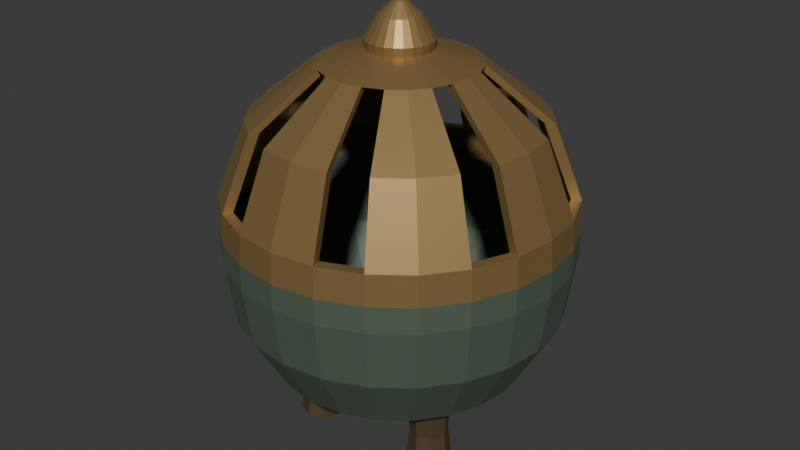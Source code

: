 # Source: source.blend  (saved by Blender 4.3.34; exported with 4.5.12 LTS)
import bpy
from mathutils import Matrix  # noqa: F401  (used for matrix-valued properties, if any)

bpy.ops.wm.read_factory_settings(use_empty=True)
scene = bpy.context.scene
scene.name = 'Scene'

# ---- collections
col_collection = bpy.data.collections.new('Collection'); scene.collection.children.link(col_collection)

# ---- materials (node trees are filled in below, after node groups)
mat_darkpatinatedbowl = bpy.data.materials.new('DarkPatinatedBowl')
mat_darkpatinatedbowl.diffuse_color = (0.12, 0.16, 0.12, 1.0)
mat_mutedbronzepiercedlid = bpy.data.materials.new('MutedBronzePiercedLid')
mat_mutedbronzepiercedlid.diffuse_color = (0.39, 0.255, 0.1, 1.0)
mat_darkbronzefeet = bpy.data.materials.new('DarkBronzeFeet')
mat_darkbronzefeet.diffuse_color = (0.14, 0.095, 0.048, 1.0)

# ---- material node trees
mat_darkpatinatedbowl.use_nodes = True; mat_darkpatinatedbowl.node_tree.nodes.clear()
_N = mat_darkpatinatedbowl.node_tree.nodes; _L = mat_darkpatinatedbowl.node_tree.links
n0 = _N.new('ShaderNodeBsdfPrincipled'); n0.name = 'Principled BSDF'; n0.location = (10, 300)
n0.inputs[0].default_value = (0.12, 0.16, 0.12, 1.0)
n0.inputs[1].default_value = 0.4
n0.inputs[2].default_value = 0.66
n1 = _N.new('ShaderNodeOutputMaterial'); n1.name = 'Material Output'; n1.location = (300, 300)
_L.new(n0.outputs[0], n1.inputs[0])
n1.is_active_output = True
mat_mutedbronzepiercedlid.use_nodes = True; mat_mutedbronzepiercedlid.node_tree.nodes.clear()
_N = mat_mutedbronzepiercedlid.node_tree.nodes; _L = mat_mutedbronzepiercedlid.node_tree.links
n0 = _N.new('ShaderNodeBsdfPrincipled'); n0.name = 'Principled BSDF'; n0.location = (10, 300)
n0.inputs[0].default_value = (0.39, 0.255, 0.1, 1.0)
n0.inputs[1].default_value = 0.6
n0.inputs[2].default_value = 0.48
n1 = _N.new('ShaderNodeOutputMaterial'); n1.name = 'Material Output'; n1.location = (300, 300)
_L.new(n0.outputs[0], n1.inputs[0])
n1.is_active_output = True
mat_darkbronzefeet.use_nodes = True; mat_darkbronzefeet.node_tree.nodes.clear()
_N = mat_darkbronzefeet.node_tree.nodes; _L = mat_darkbronzefeet.node_tree.links
n0 = _N.new('ShaderNodeBsdfPrincipled'); n0.name = 'Principled BSDF'; n0.location = (10, 300)
n0.inputs[0].default_value = (0.14, 0.095, 0.048, 1.0)
n0.inputs[1].default_value = 0.5
n0.inputs[2].default_value = 0.59
n1 = _N.new('ShaderNodeOutputMaterial'); n1.name = 'Material Output'; n1.location = (300, 300)
_L.new(n0.outputs[0], n1.inputs[0])
n1.is_active_output = True

# ---- world
world_world = bpy.data.worlds.new('World'); scene.world = world_world
world_world.use_nodes = True; world_world.node_tree.nodes.clear()
_N = world_world.node_tree.nodes; _L = world_world.node_tree.links
n0 = _N.new('ShaderNodeOutputWorld'); n0.name = 'World Output'; n0.location = (300, 300)
n1 = _N.new('ShaderNodeBackground'); n1.name = 'Background'; n1.location = (10, 300)
n1.inputs[0].default_value = (0.05088, 0.05088, 0.05088, 1.0)
_L.new(n1.outputs[0], n0.inputs[0])
n0.is_active_output = True
world_world.color = (0.05088, 0.05088, 0.05088)
world_world.sun_shadow_jitter_overblur = 0.0

# ---- meshes
me_wholedeepclosedbottomherbbowl = bpy.data.meshes.new('WholeDeepClosedBottomHerbBowl')
me_wholedeepclosedbottomherbbowl.from_pydata([(0.1, 0.0, 0.065), (0.09659, 0.02588, 0.065), (0.0866, 0.05, 0.065), (0.07071, 0.07071, 0.065), (0.05, 0.0866, 0.065), (0.02588, 0.09659, 0.065), (0.0, 0.1, 0.065), (-0.02588, 0.09659, 0.065), (-0.05, 0.0866, 0.065), (-0.07071, 0.07071, 0.065), (-0.0866, 0.05, 0.065), (-0.09659, 0.02588, 0.065), (-0.1, 0.0, 0.065), (-0.09659, -0.02588, 0.065), (-0.0866, -0.05, 0.065), (-0.07071, -0.07071, 0.065), (-0.05, -0.0866, 0.065), (-0.02588, -0.09659, 0.065), (0.0, -0.1, 0.065), (0.02588, -0.09659, 0.065), (0.05, -0.0866, 0.065), (0.07071, -0.07071, 0.065), (0.0866, -0.05, 0.065), (0.09659, -0.02588, 0.065), (0.15, 0.0, 0.1), (0.1449, 0.03882, 0.1), (0.1299, 0.075, 0.1), (0.1061, 0.1061, 0.1), (0.075, 0.1299, 0.1), (0.03882, 0.1449, 0.1), (0.0, 0.15, 0.1), (-0.03882, 0.1449, 0.1), (-0.075, 0.1299, 0.1), (-0.1061, 0.1061, 0.1), (-0.1299, 0.075, 0.1), (-0.1449, 0.03882, 0.1), (-0.15, 0.0, 0.1), (-0.1449, -0.03882, 0.1), (-0.1299, -0.075, 0.1), (-0.1061, -0.1061, 0.1), (-0.075, -0.1299, 0.1), (-0.03882, -0.1449, 0.1), (0.0, -0.15, 0.1), (0.03882, -0.1449, 0.1), (0.075, -0.1299, 0.1), (0.1061, -0.1061, 0.1), (0.1299, -0.075, 0.1), (0.1449, -0.03882, 0.1), (0.19, 0.0, 0.17), (0.1835, 0.04918, 0.17), (0.1645, 0.095, 0.17), (0.1344, 0.1344, 0.17), (0.095, 0.1645, 0.17), (0.04918, 0.1835, 0.17), (0.0, 0.19, 0.17), (-0.04918, 0.1835, 0.17), (-0.095, 0.1645, 0.17), (-0.1344, 0.1344, 0.17), (-0.1645, 0.095, 0.17), (-0.1835, 0.04918, 0.17), (-0.19, 0.0, 0.17), (-0.1835, -0.04918, 0.17), (-0.1645, -0.095, 0.17), (-0.1344, -0.1344, 0.17), (-0.095, -0.1645, 0.17), (-0.04918, -0.1835, 0.17), (0.0, -0.19, 0.17), (0.04918, -0.1835, 0.17), (0.095, -0.1645, 0.17), (0.1344, -0.1344, 0.17), (0.1645, -0.095, 0.17), (0.1835, -0.04918, 0.17), (0.2, 0.0, 0.24), (0.1932, 0.05176, 0.24), (0.1732, 0.1, 0.24), (0.1414, 0.1414, 0.24), (0.1, 0.1732, 0.24), (0.05176, 0.1932, 0.24), (0.0, 0.2, 0.24), (-0.05176, 0.1932, 0.24), (-0.1, 0.1732, 0.24), (-0.1414, 0.1414, 0.24), (-0.1732, 0.1, 0.24), (-0.1932, 0.05176, 0.24), (-0.2, 0.0, 0.24), (-0.1932, -0.05176, 0.24), (-0.1732, -0.1, 0.24), (-0.1414, -0.1414, 0.24), (-0.1, -0.1732, 0.24), (-0.05176, -0.1932, 0.24), (0.0, -0.2, 0.24), (0.05176, -0.1932, 0.24), (0.1, -0.1732, 0.24), (0.1414, -0.1414, 0.24), (0.1732, -0.1, 0.24), (0.1932, -0.05176, 0.24), (0.2, 0.0, 0.27), (0.1932, 0.05176, 0.27), (0.1732, 0.1, 0.27), (0.1414, 0.1414, 0.27), (0.1, 0.1732, 0.27), (0.05176, 0.1932, 0.27), (0.0, 0.2, 0.27), (-0.05176, 0.1932, 0.27), (-0.1, 0.1732, 0.27), (-0.1414, 0.1414, 0.27), (-0.1732, 0.1, 0.27), (-0.1932, 0.05176, 0.27), (-0.2, 0.0, 0.27), (-0.1932, -0.05176, 0.27), (-0.1732, -0.1, 0.27), (-0.1414, -0.1414, 0.27), (-0.1, -0.1732, 0.27), (-0.05176, -0.1932, 0.27), (0.0, -0.2, 0.27), (0.05176, -0.1932, 0.27), (0.1, -0.1732, 0.27), (0.1414, -0.1414, 0.27), (0.1732, -0.1, 0.27), (0.1932, -0.05176, 0.27), (0.182, 0.0, 0.27), (0.1758, 0.04711, 0.27), (0.1576, 0.091, 0.27), (0.1287, 0.1287, 0.27), (0.091, 0.1576, 0.27), (0.04711, 0.1758, 0.27), (0.0, 0.182, 0.27), (-0.04711, 0.1758, 0.27), (-0.091, 0.1576, 0.27), (-0.1287, 0.1287, 0.27), (-0.1576, 0.091, 0.27), (-0.1758, 0.04711, 0.27), (-0.182, 0.0, 0.27), (-0.1758, -0.04711, 0.27), (-0.1576, -0.091, 0.27), (-0.1287, -0.1287, 0.27), (-0.091, -0.1576, 0.27), (-0.04711, -0.1758, 0.27), (0.0, -0.182, 0.27), (0.04711, -0.1758, 0.27), (0.091, -0.1576, 0.27), (0.1287, -0.1287, 0.27), (0.1576, -0.091, 0.27), (0.1758, -0.04711, 0.27), (0.182, 0.0, 0.245), (0.1758, 0.04711, 0.245), (0.1576, 0.091, 0.245), (0.1287, 0.1287, 0.245), (0.091, 0.1576, 0.245), (0.04711, 0.1758, 0.245), (0.0, 0.182, 0.245), (-0.04711, 0.1758, 0.245), (-0.091, 0.1576, 0.245), (-0.1287, 0.1287, 0.245), (-0.1576, 0.091, 0.245), (-0.1758, 0.04711, 0.245), (-0.182, 0.0, 0.245), (-0.1758, -0.04711, 0.245), (-0.1576, -0.091, 0.245), (-0.1287, -0.1287, 0.245), (-0.091, -0.1576, 0.245), (-0.04711, -0.1758, 0.245), (0.0, -0.182, 0.245), (0.04711, -0.1758, 0.245), (0.091, -0.1576, 0.245), (0.1287, -0.1287, 0.245), (0.1576, -0.091, 0.245), (0.1758, -0.04711, 0.245), (0.171, 0.0, 0.18), (0.1652, 0.04426, 0.18), (0.1481, 0.0855, 0.18), (0.1209, 0.1209, 0.18), (0.0855, 0.1481, 0.18), (0.04426, 0.1652, 0.18), (0.0, 0.171, 0.18), (-0.04426, 0.1652, 0.18), (-0.0855, 0.1481, 0.18), (-0.1209, 0.1209, 0.18), (-0.1481, 0.0855, 0.18), (-0.1652, 0.04426, 0.18), (-0.171, 0.0, 0.18), (-0.1652, -0.04426, 0.18), (-0.1481, -0.0855, 0.18), (-0.1209, -0.1209, 0.18), (-0.0855, -0.1481, 0.18), (-0.04426, -0.1652, 0.18), (0.0, -0.171, 0.18), (0.04426, -0.1652, 0.18), (0.0855, -0.1481, 0.18), (0.1209, -0.1209, 0.18), (0.1481, -0.0855, 0.18), (0.1652, -0.04426, 0.18), (0.132, 0.0, 0.12), (0.1275, 0.03416, 0.12), (0.1143, 0.066, 0.12), (0.09334, 0.09334, 0.12), (0.066, 0.1143, 0.12), (0.03416, 0.1275, 0.12), (0.0, 0.132, 0.12), (-0.03416, 0.1275, 0.12), (-0.066, 0.1143, 0.12), (-0.09334, 0.09334, 0.12), (-0.1143, 0.066, 0.12), (-0.1275, 0.03416, 0.12), (-0.132, 0.0, 0.12), (-0.1275, -0.03416, 0.12), (-0.1143, -0.066, 0.12), (-0.09334, -0.09334, 0.12), (-0.066, -0.1143, 0.12), (-0.03416, -0.1275, 0.12), (0.0, -0.132, 0.12), (0.03416, -0.1275, 0.12), (0.066, -0.1143, 0.12), (0.09334, -0.09334, 0.12), (0.1143, -0.066, 0.12), (0.1275, -0.03416, 0.12), (0.09, 0.0, 0.09), (0.08693, 0.02329, 0.09), (0.07794, 0.045, 0.09), (0.06364, 0.06364, 0.09), (0.045, 0.07794, 0.09), (0.02329, 0.08693, 0.09), (0.0, 0.09, 0.09), (-0.02329, 0.08693, 0.09), (-0.045, 0.07794, 0.09), (-0.06364, 0.06364, 0.09), (-0.07794, 0.045, 0.09), (-0.08693, 0.02329, 0.09), (-0.09, 0.0, 0.09), (-0.08693, -0.02329, 0.09), (-0.07794, -0.045, 0.09), (-0.06364, -0.06364, 0.09), (-0.045, -0.07794, 0.09), (-0.02329, -0.08693, 0.09), (0.0, -0.09, 0.09), (0.02329, -0.08693, 0.09), (0.045, -0.07794, 0.09), (0.06364, -0.06364, 0.09), (0.07794, -0.045, 0.09), (0.08693, -0.02329, 0.09)], [], [(23, 22, 21, 20, 19, 18, 17, 16, 15, 14, 13, 12, 11, 10, 9, 8, 7, 6, 5, 4, 3, 2, 1, 0), (216, 217, 218, 219, 220, 221, 222, 223, 224, 225, 226, 227, 228, 229, 230, 231, 232, 233, 234, 235, 236, 237, 238, 239), (0, 1, 25, 24), (1, 2, 26, 25), (2, 3, 27, 26), (3, 4, 28, 27), (4, 5, 29, 28), (5, 6, 30, 29), (6, 7, 31, 30), (7, 8, 32, 31), (8, 9, 33, 32), (9, 10, 34, 33), (10, 11, 35, 34), (11, 12, 36, 35), (12, 13, 37, 36), (13, 14, 38, 37), (14, 15, 39, 38), (15, 16, 40, 39), (16, 17, 41, 40), (17, 18, 42, 41), (18, 19, 43, 42), (19, 20, 44, 43), (20, 21, 45, 44), (21, 22, 46, 45), (22, 23, 47, 46), (23, 0, 24, 47), (24, 25, 49, 48), (25, 26, 50, 49), (26, 27, 51, 50), (27, 28, 52, 51), (28, 29, 53, 52), (29, 30, 54, 53), (30, 31, 55, 54), (31, 32, 56, 55), (32, 33, 57, 56), (33, 34, 58, 57), (34, 35, 59, 58), (35, 36, 60, 59), (36, 37, 61, 60), (37, 38, 62, 61), (38, 39, 63, 62), (39, 40, 64, 63), (40, 41, 65, 64), (41, 42, 66, 65), (42, 43, 67, 66), (43, 44, 68, 67), (44, 45, 69, 68), (45, 46, 70, 69), (46, 47, 71, 70), (47, 24, 48, 71), (48, 49, 73, 72), (49, 50, 74, 73), (50, 51, 75, 74), (51, 52, 76, 75), (52, 53, 77, 76), (53, 54, 78, 77), (54, 55, 79, 78), (55, 56, 80, 79), (56, 57, 81, 80), (57, 58, 82, 81), (58, 59, 83, 82), (59, 60, 84, 83), (60, 61, 85, 84), (61, 62, 86, 85), (62, 63, 87, 86), (63, 64, 88, 87), (64, 65, 89, 88), (65, 66, 90, 89), (66, 67, 91, 90), (67, 68, 92, 91), (68, 69, 93, 92), (69, 70, 94, 93), (70, 71, 95, 94), (71, 48, 72, 95), (72, 73, 97, 96), (73, 74, 98, 97), (74, 75, 99, 98), (75, 76, 100, 99), (76, 77, 101, 100), (77, 78, 102, 101), (78, 79, 103, 102), (79, 80, 104, 103), (80, 81, 105, 104), (81, 82, 106, 105), (82, 83, 107, 106), (83, 84, 108, 107), (84, 85, 109, 108), (85, 86, 110, 109), (86, 87, 111, 110), (87, 88, 112, 111), (88, 89, 113, 112), (89, 90, 114, 113), (90, 91, 115, 114), (91, 92, 116, 115), (92, 93, 117, 116), (93, 94, 118, 117), (94, 95, 119, 118), (95, 72, 96, 119), (96, 97, 121, 120), (97, 98, 122, 121), (98, 99, 123, 122), (99, 100, 124, 123), (100, 101, 125, 124), (101, 102, 126, 125), (102, 103, 127, 126), (103, 104, 128, 127), (104, 105, 129, 128), (105, 106, 130, 129), (106, 107, 131, 130), (107, 108, 132, 131), (108, 109, 133, 132), (109, 110, 134, 133), (110, 111, 135, 134), (111, 112, 136, 135), (112, 113, 137, 136), (113, 114, 138, 137), (114, 115, 139, 138), (115, 116, 140, 139), (116, 117, 141, 140), (117, 118, 142, 141), (118, 119, 143, 142), (119, 96, 120, 143), (120, 121, 145, 144), (121, 122, 146, 145), (122, 123, 147, 146), (123, 124, 148, 147), (124, 125, 149, 148), (125, 126, 150, 149), (126, 127, 151, 150), (127, 128, 152, 151), (128, 129, 153, 152), (129, 130, 154, 153), (130, 131, 155, 154), (131, 132, 156, 155), (132, 133, 157, 156), (133, 134, 158, 157), (134, 135, 159, 158), (135, 136, 160, 159), (136, 137, 161, 160), (137, 138, 162, 161), (138, 139, 163, 162), (139, 140, 164, 163), (140, 141, 165, 164), (141, 142, 166, 165), (142, 143, 167, 166), (143, 120, 144, 167), (144, 145, 169, 168), (145, 146, 170, 169), (146, 147, 171, 170), (147, 148, 172, 171), (148, 149, 173, 172), (149, 150, 174, 173), (150, 151, 175, 174), (151, 152, 176, 175), (152, 153, 177, 176), (153, 154, 178, 177), (154, 155, 179, 178), (155, 156, 180, 179), (156, 157, 181, 180), (157, 158, 182, 181), (158, 159, 183, 182), (159, 160, 184, 183), (160, 161, 185, 184), (161, 162, 186, 185), (162, 163, 187, 186), (163, 164, 188, 187), (164, 165, 189, 188), (165, 166, 190, 189), (166, 167, 191, 190), (167, 144, 168, 191), (168, 169, 193, 192), (169, 170, 194, 193), (170, 171, 195, 194), (171, 172, 196, 195), (172, 173, 197, 196), (173, 174, 198, 197), (174, 175, 199, 198), (175, 176, 200, 199), (176, 177, 201, 200), (177, 178, 202, 201), (178, 179, 203, 202), (179, 180, 204, 203), (180, 181, 205, 204), (181, 182, 206, 205), (182, 183, 207, 206), (183, 184, 208, 207), (184, 185, 209, 208), (185, 186, 210, 209), (186, 187, 211, 210), (187, 188, 212, 211), (188, 189, 213, 212), (189, 190, 214, 213), (190, 191, 215, 214), (191, 168, 192, 215), (192, 193, 217, 216), (193, 194, 218, 217), (194, 195, 219, 218), (195, 196, 220, 219), (196, 197, 221, 220), (197, 198, 222, 221), (198, 199, 223, 222), (199, 200, 224, 223), (200, 201, 225, 224), (201, 202, 226, 225), (202, 203, 227, 226), (203, 204, 228, 227), (204, 205, 229, 228), (205, 206, 230, 229), (206, 207, 231, 230), (207, 208, 232, 231), (208, 209, 233, 232), (209, 210, 234, 233), (210, 211, 235, 234), (211, 212, 236, 235), (212, 213, 237, 236), (213, 214, 238, 237), (214, 215, 239, 238), (215, 192, 216, 239)])
me_wholedeepclosedbottomherbbowl.materials.append(mat_darkpatinatedbowl)
me_wholedeepclosedbottomherbbowl.materials.append(mat_mutedbronzepiercedlid)
me_wholedeepclosedbottomherbbowl.materials.append(mat_darkbronzefeet)
me_wholedeepclosedbottomherbbowl.update()
me_wholeeightventdomedlid = bpy.data.meshes.new('WholeEightVentDomedLid')
me_wholeeightventdomedlid.from_pydata([(0.2, 0.0, 0.27), (0.1932, 0.05176, 0.27), (0.1732, 0.1, 0.27), (0.1414, 0.1414, 0.27), (0.1, 0.1732, 0.27), (0.05176, 0.1932, 0.27), (0.0, 0.2, 0.27), (-0.05176, 0.1932, 0.27), (-0.1, 0.1732, 0.27), (-0.1414, 0.1414, 0.27), (-0.1732, 0.1, 0.27), (-0.1932, 0.05176, 0.27), (-0.2, 0.0, 0.27), (-0.1932, -0.05176, 0.27), (-0.1732, -0.1, 0.27), (-0.1414, -0.1414, 0.27), (-0.1, -0.1732, 0.27), (-0.05176, -0.1932, 0.27), (0.0, -0.2, 0.27), (0.05176, -0.1932, 0.27), (0.1, -0.1732, 0.27), (0.1414, -0.1414, 0.27), (0.1732, -0.1, 0.27), (0.1932, -0.05176, 0.27), (0.198, 0.0, 0.305), (0.1913, 0.05125, 0.305), (0.1715, 0.099, 0.305), (0.14, 0.14, 0.305), (0.099, 0.1715, 0.305), (0.05125, 0.1913, 0.305), (0.0, 0.198, 0.305), (-0.05125, 0.1913, 0.305), (-0.099, 0.1715, 0.305), (-0.14, 0.14, 0.305), (-0.1715, 0.099, 0.305), (-0.1913, 0.05125, 0.305), (-0.198, 0.0, 0.305), (-0.1913, -0.05125, 0.305), (-0.1715, -0.099, 0.305), (-0.14, -0.14, 0.305), (-0.099, -0.1715, 0.305), (-0.05125, -0.1913, 0.305), (0.0, -0.198, 0.305), (0.05125, -0.1913, 0.305), (0.099, -0.1715, 0.305), (0.14, -0.14, 0.305), (0.1715, -0.099, 0.305), (0.1913, -0.05125, 0.305), (0.165, 0.0, 0.39), (0.1594, 0.04271, 0.39), (0.1429, 0.0825, 0.39), (0.1167, 0.1167, 0.39), (0.0825, 0.1429, 0.39), (0.04271, 0.1594, 0.39), (0.0, 0.165, 0.39), (-0.04271, 0.1594, 0.39), (-0.0825, 0.1429, 0.39), (-0.1167, 0.1167, 0.39), (-0.1429, 0.0825, 0.39), (-0.1594, 0.04271, 0.39), (-0.165, 0.0, 0.39), (-0.1594, -0.04271, 0.39), (-0.1429, -0.0825, 0.39), (-0.1167, -0.1167, 0.39), (-0.0825, -0.1429, 0.39), (-0.04271, -0.1594, 0.39), (0.0, -0.165, 0.39), (0.04271, -0.1594, 0.39), (0.0825, -0.1429, 0.39), (0.1167, -0.1167, 0.39), (0.1429, -0.0825, 0.39), (0.1594, -0.04271, 0.39), (0.09, 0.0, 0.45), (0.08693, 0.02329, 0.45), (0.07794, 0.045, 0.45), (0.06364, 0.06364, 0.45), (0.045, 0.07794, 0.45), (0.02329, 0.08693, 0.45), (0.0, 0.09, 0.45), (-0.02329, 0.08693, 0.45), (-0.045, 0.07794, 0.45), (-0.06364, 0.06364, 0.45), (-0.07794, 0.045, 0.45), (-0.08693, 0.02329, 0.45), (-0.09, 0.0, 0.45), (-0.08693, -0.02329, 0.45), (-0.07794, -0.045, 0.45), (-0.06364, -0.06364, 0.45), (-0.045, -0.07794, 0.45), (-0.02329, -0.08693, 0.45), (0.0, -0.09, 0.45), (0.02329, -0.08693, 0.45), (0.045, -0.07794, 0.45), (0.06364, -0.06364, 0.45), (0.07794, -0.045, 0.45), (0.08693, -0.02329, 0.45), (0.035, 0.0, 0.465), (0.03381, 0.009059, 0.465), (0.03031, 0.0175, 0.465), (0.02475, 0.02475, 0.465), (0.0175, 0.03031, 0.465), (0.009059, 0.03381, 0.465), (0.0, 0.035, 0.465), (-0.009059, 0.03381, 0.465), (-0.0175, 0.03031, 0.465), (-0.02475, 0.02475, 0.465), (-0.03031, 0.0175, 0.465), (-0.03381, 0.009059, 0.465), (-0.035, 0.0, 0.465), (-0.03381, -0.009059, 0.465), (-0.03031, -0.0175, 0.465), (-0.02475, -0.02475, 0.465), (-0.0175, -0.03031, 0.465), (-0.009059, -0.03381, 0.465), (0.0, -0.035, 0.465), (0.009059, -0.03381, 0.465), (0.0175, -0.03031, 0.465), (0.02475, -0.02475, 0.465), (0.03031, -0.0175, 0.465), (0.03381, -0.009059, 0.465), (0.188, 0.0, 0.27), (0.1816, 0.04866, 0.27), (0.1628, 0.094, 0.27), (0.1329, 0.1329, 0.27), (0.094, 0.1628, 0.27), (0.04866, 0.1816, 0.27), (0.0, 0.188, 0.27), (-0.04866, 0.1816, 0.27), (-0.094, 0.1628, 0.27), (-0.1329, 0.1329, 0.27), (-0.1628, 0.094, 0.27), (-0.1816, 0.04866, 0.27), (-0.188, 0.0, 0.27), (-0.1816, -0.04866, 0.27), (-0.1628, -0.094, 0.27), (-0.1329, -0.1329, 0.27), (-0.094, -0.1628, 0.27), (-0.04866, -0.1816, 0.27), (0.0, -0.188, 0.27), (0.04866, -0.1816, 0.27), (0.094, -0.1628, 0.27), (0.1329, -0.1329, 0.27), (0.1628, -0.094, 0.27), (0.1816, -0.04866, 0.27), (0.186, 0.0, 0.305), (0.1797, 0.04814, 0.305), (0.1611, 0.093, 0.305), (0.1315, 0.1315, 0.305), (0.093, 0.1611, 0.305), (0.04814, 0.1797, 0.305), (0.0, 0.186, 0.305), (-0.04814, 0.1797, 0.305), (-0.093, 0.1611, 0.305), (-0.1315, 0.1315, 0.305), (-0.1611, 0.093, 0.305), (-0.1797, 0.04814, 0.305), (-0.186, 0.0, 0.305), (-0.1797, -0.04814, 0.305), (-0.1611, -0.093, 0.305), (-0.1315, -0.1315, 0.305), (-0.093, -0.1611, 0.305), (-0.04814, -0.1797, 0.305), (0.0, -0.186, 0.305), (0.04814, -0.1797, 0.305), (0.093, -0.1611, 0.305), (0.1315, -0.1315, 0.305), (0.1611, -0.093, 0.305), (0.1797, -0.04814, 0.305), (0.153, 0.0, 0.39), (0.1478, 0.0396, 0.39), (0.1325, 0.0765, 0.39), (0.1082, 0.1082, 0.39), (0.0765, 0.1325, 0.39), (0.0396, 0.1478, 0.39), (0.0, 0.153, 0.39), (-0.0396, 0.1478, 0.39), (-0.0765, 0.1325, 0.39), (-0.1082, 0.1082, 0.39), (-0.1325, 0.0765, 0.39), (-0.1478, 0.0396, 0.39), (-0.153, 0.0, 0.39), (-0.1478, -0.0396, 0.39), (-0.1325, -0.0765, 0.39), (-0.1082, -0.1082, 0.39), (-0.0765, -0.1325, 0.39), (-0.0396, -0.1478, 0.39), (0.0, -0.153, 0.39), (0.0396, -0.1478, 0.39), (0.0765, -0.1325, 0.39), (0.1082, -0.1082, 0.39), (0.1325, -0.0765, 0.39), (0.1478, -0.0396, 0.39), (0.078, 0.0, 0.45), (0.07534, 0.02019, 0.45), (0.06755, 0.039, 0.45), (0.05515, 0.05515, 0.45), (0.039, 0.06755, 0.45), (0.02019, 0.07534, 0.45), (0.0, 0.078, 0.45), (-0.02019, 0.07534, 0.45), (-0.039, 0.06755, 0.45), (-0.05515, 0.05515, 0.45), (-0.06755, 0.039, 0.45), (-0.07534, 0.02019, 0.45), (-0.078, 0.0, 0.45), (-0.07534, -0.02019, 0.45), (-0.06755, -0.039, 0.45), (-0.05515, -0.05515, 0.45), (-0.039, -0.06755, 0.45), (-0.02019, -0.07534, 0.45), (0.0, -0.078, 0.45), (0.02019, -0.07534, 0.45), (0.039, -0.06755, 0.45), (0.05515, -0.05515, 0.45), (0.06755, -0.039, 0.45), (0.07534, -0.02019, 0.45), (0.023, 0.0, 0.465), (0.02222, 0.005953, 0.465), (0.01992, 0.0115, 0.465), (0.01626, 0.01626, 0.465), (0.0115, 0.01992, 0.465), (0.005953, 0.02222, 0.465), (0.0, 0.023, 0.465), (-0.005953, 0.02222, 0.465), (-0.0115, 0.01992, 0.465), (-0.01626, 0.01626, 0.465), (-0.01992, 0.0115, 0.465), (-0.02222, 0.005953, 0.465), (-0.023, 0.0, 0.465), (-0.02222, -0.005953, 0.465), (-0.01992, -0.0115, 0.465), (-0.01626, -0.01626, 0.465), (-0.0115, -0.01992, 0.465), (-0.005953, -0.02222, 0.465), (0.0, -0.023, 0.465), (0.005953, -0.02222, 0.465), (0.0115, -0.01992, 0.465), (0.01626, -0.01626, 0.465), (0.01992, -0.0115, 0.465), (0.02222, -0.005953, 0.465)], [], [(0, 1, 25, 24), (144, 145, 121, 120), (1, 0, 120, 121), (1, 2, 26, 25), (145, 146, 122, 121), (2, 1, 121, 122), (25, 26, 146, 145), (2, 3, 27, 26), (146, 147, 123, 122), (3, 2, 122, 123), (3, 4, 28, 27), (147, 148, 124, 123), (4, 3, 123, 124), (4, 5, 29, 28), (148, 149, 125, 124), (5, 4, 124, 125), (28, 29, 149, 148), (5, 6, 30, 29), (149, 150, 126, 125), (6, 5, 125, 126), (6, 7, 31, 30), (150, 151, 127, 126), (7, 6, 126, 127), (7, 8, 32, 31), (151, 152, 128, 127), (8, 7, 127, 128), (31, 32, 152, 151), (8, 9, 33, 32), (152, 153, 129, 128), (9, 8, 128, 129), (9, 10, 34, 33), (153, 154, 130, 129), (10, 9, 129, 130), (10, 11, 35, 34), (154, 155, 131, 130), (11, 10, 130, 131), (34, 35, 155, 154), (11, 12, 36, 35), (155, 156, 132, 131), (12, 11, 131, 132), (12, 13, 37, 36), (156, 157, 133, 132), (13, 12, 132, 133), (13, 14, 38, 37), (157, 158, 134, 133), (14, 13, 133, 134), (37, 38, 158, 157), (14, 15, 39, 38), (158, 159, 135, 134), (15, 14, 134, 135), (15, 16, 40, 39), (159, 160, 136, 135), (16, 15, 135, 136), (16, 17, 41, 40), (160, 161, 137, 136), (17, 16, 136, 137), (40, 41, 161, 160), (17, 18, 42, 41), (161, 162, 138, 137), (18, 17, 137, 138), (18, 19, 43, 42), (162, 163, 139, 138), (19, 18, 138, 139), (19, 20, 44, 43), (163, 164, 140, 139), (20, 19, 139, 140), (43, 44, 164, 163), (20, 21, 45, 44), (164, 165, 141, 140), (21, 20, 140, 141), (21, 22, 46, 45), (165, 166, 142, 141), (22, 21, 141, 142), (22, 23, 47, 46), (166, 167, 143, 142), (23, 22, 142, 143), (46, 47, 167, 166), (23, 0, 24, 47), (167, 144, 120, 143), (0, 23, 143, 120), (24, 25, 49, 48), (168, 169, 145, 144), (49, 25, 145, 169), (26, 27, 51, 50), (170, 171, 147, 146), (26, 50, 170, 146), (27, 28, 52, 51), (171, 172, 148, 147), (52, 28, 148, 172), (29, 30, 54, 53), (173, 174, 150, 149), (29, 53, 173, 149), (30, 31, 55, 54), (174, 175, 151, 150), (55, 31, 151, 175), (32, 33, 57, 56), (176, 177, 153, 152), (32, 56, 176, 152), (33, 34, 58, 57), (177, 178, 154, 153), (58, 34, 154, 178), (35, 36, 60, 59), (179, 180, 156, 155), (35, 59, 179, 155), (36, 37, 61, 60), (180, 181, 157, 156), (61, 37, 157, 181), (38, 39, 63, 62), (182, 183, 159, 158), (38, 62, 182, 158), (39, 40, 64, 63), (183, 184, 160, 159), (64, 40, 160, 184), (41, 42, 66, 65), (185, 186, 162, 161), (41, 65, 185, 161), (42, 43, 67, 66), (186, 187, 163, 162), (67, 43, 163, 187), (44, 45, 69, 68), (188, 189, 165, 164), (44, 68, 188, 164), (45, 46, 70, 69), (189, 190, 166, 165), (70, 46, 166, 190), (47, 24, 48, 71), (191, 168, 144, 167), (47, 71, 191, 167), (48, 49, 73, 72), (192, 193, 169, 168), (73, 49, 169, 193), (50, 51, 75, 74), (194, 195, 171, 170), (50, 74, 194, 170), (51, 52, 76, 75), (195, 196, 172, 171), (76, 52, 172, 196), (53, 54, 78, 77), (197, 198, 174, 173), (53, 77, 197, 173), (54, 55, 79, 78), (198, 199, 175, 174), (79, 55, 175, 199), (56, 57, 81, 80), (200, 201, 177, 176), (56, 80, 200, 176), (57, 58, 82, 81), (201, 202, 178, 177), (82, 58, 178, 202), (59, 60, 84, 83), (203, 204, 180, 179), (59, 83, 203, 179), (60, 61, 85, 84), (204, 205, 181, 180), (85, 61, 181, 205), (62, 63, 87, 86), (206, 207, 183, 182), (62, 86, 206, 182), (63, 64, 88, 87), (207, 208, 184, 183), (88, 64, 184, 208), (65, 66, 90, 89), (209, 210, 186, 185), (65, 89, 209, 185), (66, 67, 91, 90), (210, 211, 187, 186), (91, 67, 187, 211), (68, 69, 93, 92), (212, 213, 189, 188), (68, 92, 212, 188), (69, 70, 94, 93), (213, 214, 190, 189), (94, 70, 190, 214), (71, 48, 72, 95), (215, 192, 168, 191), (71, 95, 215, 191), (72, 73, 97, 96), (216, 217, 193, 192), (96, 97, 217, 216), (73, 74, 98, 97), (217, 218, 194, 193), (74, 73, 193, 194), (97, 98, 218, 217), (74, 75, 99, 98), (218, 219, 195, 194), (98, 99, 219, 218), (75, 76, 100, 99), (219, 220, 196, 195), (99, 100, 220, 219), (76, 77, 101, 100), (220, 221, 197, 196), (77, 76, 196, 197), (100, 101, 221, 220), (77, 78, 102, 101), (221, 222, 198, 197), (101, 102, 222, 221), (78, 79, 103, 102), (222, 223, 199, 198), (102, 103, 223, 222), (79, 80, 104, 103), (223, 224, 200, 199), (80, 79, 199, 200), (103, 104, 224, 223), (80, 81, 105, 104), (224, 225, 201, 200), (104, 105, 225, 224), (81, 82, 106, 105), (225, 226, 202, 201), (105, 106, 226, 225), (82, 83, 107, 106), (226, 227, 203, 202), (83, 82, 202, 203), (106, 107, 227, 226), (83, 84, 108, 107), (227, 228, 204, 203), (107, 108, 228, 227), (84, 85, 109, 108), (228, 229, 205, 204), (108, 109, 229, 228), (85, 86, 110, 109), (229, 230, 206, 205), (86, 85, 205, 206), (109, 110, 230, 229), (86, 87, 111, 110), (230, 231, 207, 206), (110, 111, 231, 230), (87, 88, 112, 111), (231, 232, 208, 207), (111, 112, 232, 231), (88, 89, 113, 112), (232, 233, 209, 208), (89, 88, 208, 209), (112, 113, 233, 232), (89, 90, 114, 113), (233, 234, 210, 209), (113, 114, 234, 233), (90, 91, 115, 114), (234, 235, 211, 210), (114, 115, 235, 234), (91, 92, 116, 115), (235, 236, 212, 211), (92, 91, 211, 212), (115, 116, 236, 235), (92, 93, 117, 116), (236, 237, 213, 212), (116, 117, 237, 236), (93, 94, 118, 117), (237, 238, 214, 213), (117, 118, 238, 237), (94, 95, 119, 118), (238, 239, 215, 214), (95, 94, 214, 215), (118, 119, 239, 238), (95, 72, 96, 119), (239, 216, 192, 215), (119, 96, 216, 239)])
me_wholeeightventdomedlid.polygons.foreach_set('material_index', [1, 1, 1, 1, 1, 1, 1, 1, 1, 1, 1, 1, 1, 1, 1, 1, 1, 1, 1, 1, 1, 1, 1, 1, 1, 1, 1, 1, 1, 1, 1, 1, 1, 1, 1, 1, 1, 1, 1, 1, 1, 1, 1, 1, 1, 1, 1, 1, 1, 1, 1, 1, 1, 1, 1, 1, 1, 1, 1, 1, 1, 1, 1, 1, 1, 1, 1, 1, 1, 1, 1, 1, 1, 1, 1, 1, 1, 1, 1, 1, 1, 1, 1, 1, 1, 1, 1, 1, 1, 1, 1, 1, 1, 1, 1, 1, 1, 1, 1, 1, 1, 1, 1, 1, 1, 1, 1, 1, 1, 1, 1, 1, 1, 1, 1, 1, 1, 1, 1, 1, 1, 1, 1, 1, 1, 1, 1, 1, 1, 1, 1, 1, 1, 1, 1, 1, 1, 1, 1, 1, 1, 1, 1, 1, 1, 1, 1, 1, 1, 1, 1, 1, 1, 1, 1, 1, 1, 1, 1, 1, 1, 1, 1, 1, 1, 1, 1, 1, 1, 1, 1, 1, 1, 1, 1, 1, 1, 1, 1, 1, 1, 1, 1, 1, 1, 1, 1, 1, 1, 1, 1, 1, 1, 1, 1, 1, 1, 1, 1, 1, 1, 1, 1, 1, 1, 1, 1, 1, 1, 1, 1, 1, 1, 1, 1, 1, 1, 1, 1, 1, 1, 1, 1, 1, 1, 1, 1, 1, 1, 1, 1, 1, 1, 1, 1, 1, 1, 1, 1, 1, 1, 1, 1, 1, 1, 1, 1, 1, 1, 1, 1, 1, 1, 1, 1, 1])
me_wholeeightventdomedlid.materials.append(mat_darkpatinatedbowl)
me_wholeeightventdomedlid.materials.append(mat_mutedbronzepiercedlid)
me_wholeeightventdomedlid.materials.append(mat_darkbronzefeet)
me_wholeeightventdomedlid.update()
me_wholesolidlidfinial = bpy.data.meshes.new('WholeSolidLidFinial')
me_wholesolidlidfinial.from_pydata([(0.034, 0.0, 0.448), (0.03284, 0.0088, 0.448), (0.02944, 0.017, 0.448), (0.02404, 0.02404, 0.448), (0.017, 0.02944, 0.448), (0.0088, 0.03284, 0.448), (0.0, 0.034, 0.448), (-0.0088, 0.03284, 0.448), (-0.017, 0.02944, 0.448), (-0.02404, 0.02404, 0.448), (-0.02944, 0.017, 0.448), (-0.03284, 0.0088, 0.448), (-0.034, 0.0, 0.448), (-0.03284, -0.0088, 0.448), (-0.02944, -0.017, 0.448), (-0.02404, -0.02404, 0.448), (-0.017, -0.02944, 0.448), (-0.0088, -0.03284, 0.448), (0.0, -0.034, 0.448), (0.0088, -0.03284, 0.448), (0.017, -0.02944, 0.448), (0.02404, -0.02404, 0.448), (0.02944, -0.017, 0.448), (0.03284, -0.0088, 0.448), (0.039, 0.0, 0.475), (0.03767, 0.01009, 0.475), (0.03377, 0.0195, 0.475), (0.02758, 0.02758, 0.475), (0.0195, 0.03377, 0.475), (0.01009, 0.03767, 0.475), (0.0, 0.039, 0.475), (-0.01009, 0.03767, 0.475), (-0.0195, 0.03377, 0.475), (-0.02758, 0.02758, 0.475), (-0.03377, 0.0195, 0.475), (-0.03767, 0.01009, 0.475), (-0.039, 0.0, 0.475), (-0.03767, -0.01009, 0.475), (-0.03377, -0.0195, 0.475), (-0.02758, -0.02758, 0.475), (-0.0195, -0.03377, 0.475), (-0.01009, -0.03767, 0.475), (0.0, -0.039, 0.475), (0.01009, -0.03767, 0.475), (0.0195, -0.03377, 0.475), (0.02758, -0.02758, 0.475), (0.03377, -0.0195, 0.475), (0.03767, -0.01009, 0.475), (0.024, 0.0, 0.5), (0.02318, 0.006212, 0.5), (0.02078, 0.012, 0.5), (0.01697, 0.01697, 0.5), (0.012, 0.02078, 0.5), (0.006212, 0.02318, 0.5), (0.0, 0.024, 0.5), (-0.006212, 0.02318, 0.5), (-0.012, 0.02078, 0.5), (-0.01697, 0.01697, 0.5), (-0.02078, 0.012, 0.5), (-0.02318, 0.006212, 0.5), (-0.024, 0.0, 0.5), (-0.02318, -0.006212, 0.5), (-0.02078, -0.012, 0.5), (-0.01697, -0.01697, 0.5), (-0.012, -0.02078, 0.5), (-0.006212, -0.02318, 0.5), (0.0, -0.024, 0.5), (0.006212, -0.02318, 0.5), (0.012, -0.02078, 0.5), (0.01697, -0.01697, 0.5), (0.02078, -0.012, 0.5), (0.02318, -0.006212, 0.5), (0.008, 0.0, 0.515), (0.007727, 0.002071, 0.515), (0.006928, 0.004, 0.515), (0.005657, 0.005657, 0.515), (0.004, 0.006928, 0.515), (0.002071, 0.007727, 0.515), (0.0, 0.008, 0.515), (-0.002071, 0.007727, 0.515), (-0.004, 0.006928, 0.515), (-0.005657, 0.005657, 0.515), (-0.006928, 0.004, 0.515), (-0.007727, 0.002071, 0.515), (-0.008, 0.0, 0.515), (-0.007727, -0.002071, 0.515), (-0.006928, -0.004, 0.515), (-0.005657, -0.005657, 0.515), (-0.004, -0.006928, 0.515), (-0.002071, -0.007727, 0.515), (0.0, -0.008, 0.515), (0.002071, -0.007727, 0.515), (0.004, -0.006928, 0.515), (0.005657, -0.005657, 0.515), (0.006928, -0.004, 0.515), (0.007727, -0.002071, 0.515)], [], [(23, 22, 21, 20, 19, 18, 17, 16, 15, 14, 13, 12, 11, 10, 9, 8, 7, 6, 5, 4, 3, 2, 1, 0), (72, 73, 74, 75, 76, 77, 78, 79, 80, 81, 82, 83, 84, 85, 86, 87, 88, 89, 90, 91, 92, 93, 94, 95), (0, 1, 25, 24), (1, 2, 26, 25), (2, 3, 27, 26), (3, 4, 28, 27), (4, 5, 29, 28), (5, 6, 30, 29), (6, 7, 31, 30), (7, 8, 32, 31), (8, 9, 33, 32), (9, 10, 34, 33), (10, 11, 35, 34), (11, 12, 36, 35), (12, 13, 37, 36), (13, 14, 38, 37), (14, 15, 39, 38), (15, 16, 40, 39), (16, 17, 41, 40), (17, 18, 42, 41), (18, 19, 43, 42), (19, 20, 44, 43), (20, 21, 45, 44), (21, 22, 46, 45), (22, 23, 47, 46), (23, 0, 24, 47), (24, 25, 49, 48), (25, 26, 50, 49), (26, 27, 51, 50), (27, 28, 52, 51), (28, 29, 53, 52), (29, 30, 54, 53), (30, 31, 55, 54), (31, 32, 56, 55), (32, 33, 57, 56), (33, 34, 58, 57), (34, 35, 59, 58), (35, 36, 60, 59), (36, 37, 61, 60), (37, 38, 62, 61), (38, 39, 63, 62), (39, 40, 64, 63), (40, 41, 65, 64), (41, 42, 66, 65), (42, 43, 67, 66), (43, 44, 68, 67), (44, 45, 69, 68), (45, 46, 70, 69), (46, 47, 71, 70), (47, 24, 48, 71), (48, 49, 73, 72), (49, 50, 74, 73), (50, 51, 75, 74), (51, 52, 76, 75), (52, 53, 77, 76), (53, 54, 78, 77), (54, 55, 79, 78), (55, 56, 80, 79), (56, 57, 81, 80), (57, 58, 82, 81), (58, 59, 83, 82), (59, 60, 84, 83), (60, 61, 85, 84), (61, 62, 86, 85), (62, 63, 87, 86), (63, 64, 88, 87), (64, 65, 89, 88), (65, 66, 90, 89), (66, 67, 91, 90), (67, 68, 92, 91), (68, 69, 93, 92), (69, 70, 94, 93), (70, 71, 95, 94), (71, 48, 72, 95)])
me_wholesolidlidfinial.polygons.foreach_set('material_index', [1, 1, 1, 1, 1, 1, 1, 1, 1, 1, 1, 1, 1, 1, 1, 1, 1, 1, 1, 1, 1, 1, 1, 1, 1, 1, 1, 1, 1, 1, 1, 1, 1, 1, 1, 1, 1, 1, 1, 1, 1, 1, 1, 1, 1, 1, 1, 1, 1, 1, 1, 1, 1, 1, 1, 1, 1, 1, 1, 1, 1, 1, 1, 1, 1, 1, 1, 1, 1, 1, 1, 1, 1, 1])
me_wholesolidlidfinial.materials.append(mat_darkpatinatedbowl)
me_wholesolidlidfinial.materials.append(mat_mutedbronzepiercedlid)
me_wholesolidlidfinial.materials.append(mat_darkbronzefeet)
me_wholesolidlidfinial.update()
me_wholegroundedfoot1 = bpy.data.meshes.new('WholeGroundedFoot1')
me_wholegroundedfoot1.from_pydata([(0.027, 0.095, 0.0), (0.01909, 0.1141, 0.0), (0.0, 0.122, 0.0), (-0.01909, 0.1141, 0.0), (-0.027, 0.095, 0.0), (-0.01909, 0.07591, 0.0), (0.0, 0.068, 0.0), (0.01909, 0.07591, 0.0), (0.022, 0.095, 0.045), (0.01556, 0.1106, 0.045), (0.0, 0.117, 0.045), (-0.01556, 0.1106, 0.045), (-0.022, 0.095, 0.045), (-0.01556, 0.07944, 0.045), (0.0, 0.073, 0.045), (0.01556, 0.07944, 0.045), (0.024, 0.095, 0.085), (0.01697, 0.112, 0.085), (0.0, 0.119, 0.085), (-0.01697, 0.112, 0.085), (-0.024, 0.095, 0.085), (-0.01697, 0.07803, 0.085), (0.0, 0.071, 0.085), (0.01697, 0.07803, 0.085)], [], [(7, 6, 5, 4, 3, 2, 1, 0), (16, 17, 18, 19, 20, 21, 22, 23), (0, 1, 9, 8), (1, 2, 10, 9), (2, 3, 11, 10), (3, 4, 12, 11), (4, 5, 13, 12), (5, 6, 14, 13), (6, 7, 15, 14), (7, 0, 8, 15), (8, 9, 17, 16), (9, 10, 18, 17), (10, 11, 19, 18), (11, 12, 20, 19), (12, 13, 21, 20), (13, 14, 22, 21), (14, 15, 23, 22), (15, 8, 16, 23)])
me_wholegroundedfoot1.polygons.foreach_set('material_index', [2, 2, 2, 2, 2, 2, 2, 2, 2, 2, 2, 2, 2, 2, 2, 2, 2, 2])
me_wholegroundedfoot1.materials.append(mat_darkpatinatedbowl)
me_wholegroundedfoot1.materials.append(mat_mutedbronzepiercedlid)
me_wholegroundedfoot1.materials.append(mat_darkbronzefeet)
me_wholegroundedfoot1.update()
me_wholegroundedfoot2 = bpy.data.meshes.new('WholeGroundedFoot2')
me_wholegroundedfoot2.from_pydata([(-0.05527, -0.0475, 0.0), (-0.06318, -0.02841, 0.0), (-0.08227, -0.0205, 0.0), (-0.1014, -0.02841, 0.0), (-0.1093, -0.0475, 0.0), (-0.1014, -0.06659, 0.0), (-0.08227, -0.0745, 0.0), (-0.06318, -0.06659, 0.0), (-0.06027, -0.0475, 0.045), (-0.06672, -0.03194, 0.045), (-0.08227, -0.0255, 0.045), (-0.09783, -0.03194, 0.045), (-0.1043, -0.0475, 0.045), (-0.09783, -0.06306, 0.045), (-0.08227, -0.0695, 0.045), (-0.06672, -0.06306, 0.045), (-0.05827, -0.0475, 0.085), (-0.0653, -0.03053, 0.085), (-0.08227, -0.0235, 0.085), (-0.09924, -0.03053, 0.085), (-0.1063, -0.0475, 0.085), (-0.09924, -0.06447, 0.085), (-0.08227, -0.0715, 0.085), (-0.0653, -0.06447, 0.085)], [], [(7, 6, 5, 4, 3, 2, 1, 0), (16, 17, 18, 19, 20, 21, 22, 23), (0, 1, 9, 8), (1, 2, 10, 9), (2, 3, 11, 10), (3, 4, 12, 11), (4, 5, 13, 12), (5, 6, 14, 13), (6, 7, 15, 14), (7, 0, 8, 15), (8, 9, 17, 16), (9, 10, 18, 17), (10, 11, 19, 18), (11, 12, 20, 19), (12, 13, 21, 20), (13, 14, 22, 21), (14, 15, 23, 22), (15, 8, 16, 23)])
me_wholegroundedfoot2.polygons.foreach_set('material_index', [2, 2, 2, 2, 2, 2, 2, 2, 2, 2, 2, 2, 2, 2, 2, 2, 2, 2])
me_wholegroundedfoot2.materials.append(mat_darkpatinatedbowl)
me_wholegroundedfoot2.materials.append(mat_mutedbronzepiercedlid)
me_wholegroundedfoot2.materials.append(mat_darkbronzefeet)
me_wholegroundedfoot2.update()
me_wholegroundedfoot3 = bpy.data.meshes.new('WholeGroundedFoot3')
me_wholegroundedfoot3.from_pydata([(0.1093, -0.0475, 0.0), (0.1014, -0.02841, 0.0), (0.08227, -0.0205, 0.0), (0.06318, -0.02841, 0.0), (0.05527, -0.0475, 0.0), (0.06318, -0.06659, 0.0), (0.08227, -0.0745, 0.0), (0.1014, -0.06659, 0.0), (0.1043, -0.0475, 0.045), (0.09783, -0.03194, 0.045), (0.08227, -0.0255, 0.045), (0.06672, -0.03194, 0.045), (0.06027, -0.0475, 0.045), (0.06672, -0.06306, 0.045), (0.08227, -0.0695, 0.045), (0.09783, -0.06306, 0.045), (0.1063, -0.0475, 0.085), (0.09924, -0.03053, 0.085), (0.08227, -0.0235, 0.085), (0.0653, -0.03053, 0.085), (0.05827, -0.0475, 0.085), (0.0653, -0.06447, 0.085), (0.08227, -0.0715, 0.085), (0.09924, -0.06447, 0.085)], [], [(7, 6, 5, 4, 3, 2, 1, 0), (16, 17, 18, 19, 20, 21, 22, 23), (0, 1, 9, 8), (1, 2, 10, 9), (2, 3, 11, 10), (3, 4, 12, 11), (4, 5, 13, 12), (5, 6, 14, 13), (6, 7, 15, 14), (7, 0, 8, 15), (8, 9, 17, 16), (9, 10, 18, 17), (10, 11, 19, 18), (11, 12, 20, 19), (12, 13, 21, 20), (13, 14, 22, 21), (14, 15, 23, 22), (15, 8, 16, 23)])
me_wholegroundedfoot3.polygons.foreach_set('material_index', [2, 2, 2, 2, 2, 2, 2, 2, 2, 2, 2, 2, 2, 2, 2, 2, 2, 2])
me_wholegroundedfoot3.materials.append(mat_darkpatinatedbowl)
me_wholegroundedfoot3.materials.append(mat_mutedbronzepiercedlid)
me_wholegroundedfoot3.materials.append(mat_darkbronzefeet)
me_wholegroundedfoot3.update()

# ---- objects
ob_onecoveredthreefootherbcenser = bpy.data.objects.new('OneCoveredThreeFootHerbCenser', None)
ob_wholedeepclosedbottomherbbowl = bpy.data.objects.new('WholeDeepClosedBottomHerbBowl', me_wholedeepclosedbottomherbbowl)
ob_wholeeightventdomedlid = bpy.data.objects.new('WholeEightVentDomedLid', me_wholeeightventdomedlid)
ob_wholesolidlidfinial = bpy.data.objects.new('WholeSolidLidFinial', me_wholesolidlidfinial)
ob_wholegroundedfoot1 = bpy.data.objects.new('WholeGroundedFoot1', me_wholegroundedfoot1)
ob_wholegroundedfoot2 = bpy.data.objects.new('WholeGroundedFoot2', me_wholegroundedfoot2)
ob_wholegroundedfoot3 = bpy.data.objects.new('WholeGroundedFoot3', me_wholegroundedfoot3)

# ---- transforms, parenting, visibility, modifiers, constraints
ob_onecoveredthreefootherbcenser.location = (0.0, 0.0, 0.0)
ob_wholedeepclosedbottomherbbowl.parent = ob_onecoveredthreefootherbcenser
ob_wholedeepclosedbottomherbbowl.location = (0.0, 0.0, 0.0)
ob_wholeeightventdomedlid.parent = ob_onecoveredthreefootherbcenser
ob_wholeeightventdomedlid.location = (0.0, 0.0, 0.0)
ob_wholesolidlidfinial.parent = ob_onecoveredthreefootherbcenser
ob_wholesolidlidfinial.location = (0.0, 0.0, 0.0)
ob_wholegroundedfoot1.parent = ob_onecoveredthreefootherbcenser
ob_wholegroundedfoot1.location = (0.0, 0.0, 0.0)
ob_wholegroundedfoot2.parent = ob_onecoveredthreefootherbcenser
ob_wholegroundedfoot2.location = (0.0, 0.0, 0.0)
ob_wholegroundedfoot3.parent = ob_onecoveredthreefootherbcenser
ob_wholegroundedfoot3.location = (0.0, 0.0, 0.0)

# ---- collection membership
scene.collection.objects.link(ob_onecoveredthreefootherbcenser)
scene.collection.objects.link(ob_wholedeepclosedbottomherbbowl)
scene.collection.objects.link(ob_wholeeightventdomedlid)
scene.collection.objects.link(ob_wholesolidlidfinial)
scene.collection.objects.link(ob_wholegroundedfoot1)
scene.collection.objects.link(ob_wholegroundedfoot2)
scene.collection.objects.link(ob_wholegroundedfoot3)

# ---- scene / render settings (as saved in the file)
scene.frame_start = 1; scene.frame_end = 250; scene.frame_set(1)
scene.render.engine = 'CYCLES'
scene.render.use_compositing = False
scene.cycles.use_denoising = False
scene.cycles.samples = 128
scene.cycles.use_adaptive_sampling = False
scene.cycles.seed = 17
bpy.context.view_layer.update()

# ---- added for rendering (the .blend has no active camera and no usable light): camera, sun
cam_auto = bpy.data.cameras.new('AutoCamera')
cam_auto.lens = 50.0
cam_auto.sensor_width = 36.0
cam_auto.clip_end = 1000.0
ob_auto_camera = bpy.data.objects.new('AutoCamera', cam_auto)
scene.collection.objects.link(ob_auto_camera)
ob_auto_camera.location = (0.707797, -0.849356, 0.823738)
ob_auto_camera.rotation_euler = (1.09748, -7.21219e-08, 0.694738)
scene.camera = ob_auto_camera
light_auto_sun = bpy.data.lights.new('AutoSun', 'SUN')
light_auto_sun.energy = 3.0
light_auto_sun.angle = 0.0523599
ob_auto_sun = bpy.data.objects.new('AutoSun', light_auto_sun)
scene.collection.objects.link(ob_auto_sun)
ob_auto_sun.rotation_euler = (0.872665, 0.174533, 0.523599)
bpy.context.view_layer.update()
